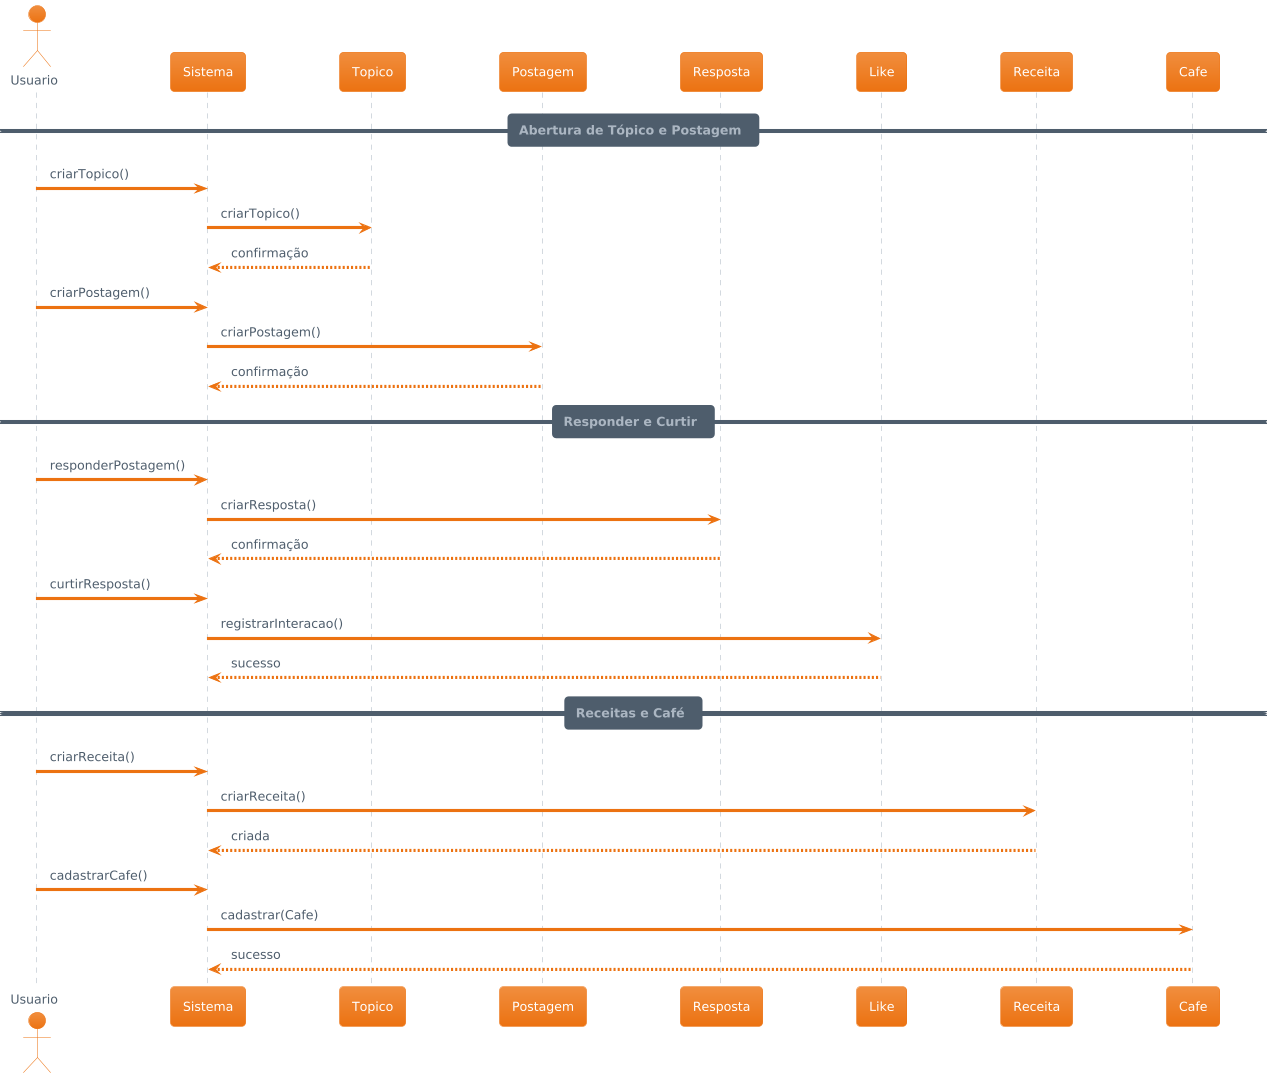

The diagram above was rendered by PlantUML. Its source (embedded in the PNG):
@startuml
!theme aws-orange
actor Usuario

participant "Sistema" as Sistema
participant "Topico" as Topico
participant "Postagem" as Postagem
participant "Resposta" as Resposta
participant "Like" as Like
participant "Receita" as Receita
participant "Cafe" as Cafe

== Abertura de Tópico e Postagem ==
Usuario -> Sistema : criarTopico()
Sistema -> Topico : criarTopico()
Topico --> Sistema : confirmação

Usuario -> Sistema : criarPostagem()
Sistema -> Postagem : criarPostagem()
Postagem --> Sistema : confirmação

== Responder e Curtir ==
Usuario -> Sistema : responderPostagem()
Sistema -> Resposta : criarResposta()
Resposta --> Sistema : confirmação

Usuario -> Sistema : curtirResposta()
Sistema -> Like : registrarInteracao()
Like --> Sistema : sucesso

== Receitas e Café ==
Usuario -> Sistema : criarReceita()
Sistema -> Receita : criarReceita()
Receita --> Sistema : criada

Usuario -> Sistema : cadastrarCafe()
Sistema -> Cafe : cadastrar(Cafe)
Cafe --> Sistema : sucesso
@enduml